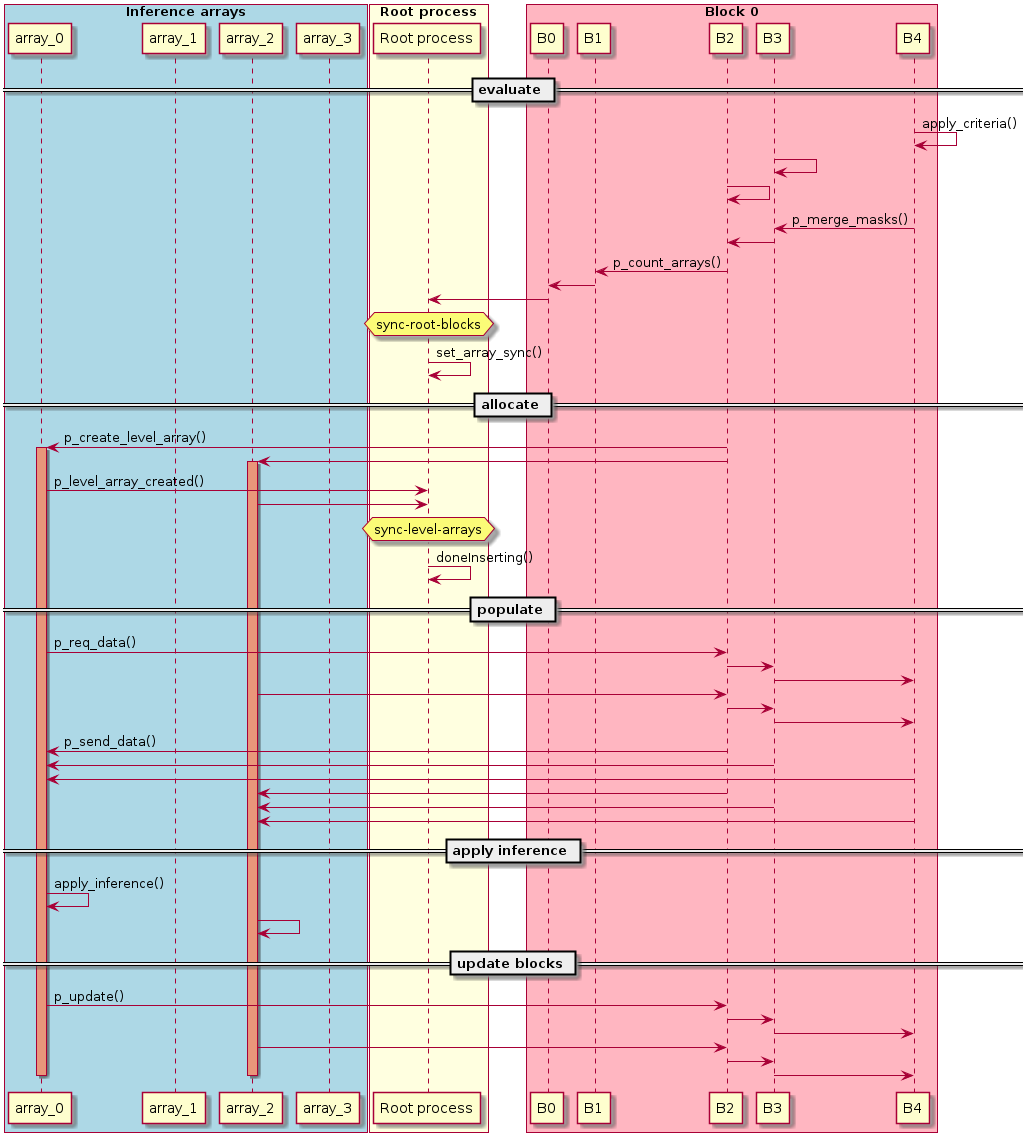

The diagram above was rendered by PlantUML. Its source (embedded in the PNG):
@startuml

box "Inference arrays" #LightBlue
participant array_0 as a0
participant array_1 as a1
participant array_2 as a2
participant array_3 as a3
end box

box "Root process" #LightYellow
participant "Root process" as root
end box

box "Block 0" #LightPink
participant "B0" as b0
participant "B1" as b1
participant "B2" as b2
participant "B3" as b3
participant "B4" as b4
end box

== evaluate ==

b4 -> b4 : apply_criteria()
b3 -> b3
b2 -> b2

b4 -> b3 : p_merge_masks()
b3 -> b2

b2 -> b1 : p_count_arrays()
b1 -> b0
b0 -> root

hnote over root : sync-root-blocks

root -> root : set_array_sync()

== allocate ==

b2 -> a0 : p_create_level_array()
activate a0 #DarkSalmon
b2 -> a2
activate a2 #DarkSalmon

a0 -> root : p_level_array_created()
a2 -> root

hnote over root : sync-level-arrays
root -> root : doneInserting()

== populate ==

a0 -> b2 : p_req_data()
b2 -> b3
b3 -> b4

a2 -> b2
b2 -> b3
b3 -> b4

b2 ->   a0 : p_send_data()
b3 ->   a0
b4 ->   a0

b2  ->   a2
b3  ->   a2
b4  ->   a2

== apply inference ==

a0 -> a0 : apply_inference()
a2 -> a2

  == update blocks ==

a0 -> b2 : p_update()
b2 -> b3
b3 -> b4

a2 -> b2
b2 -> b3
b3 -> b4


deactivate a0
deactivate a2

@enduml